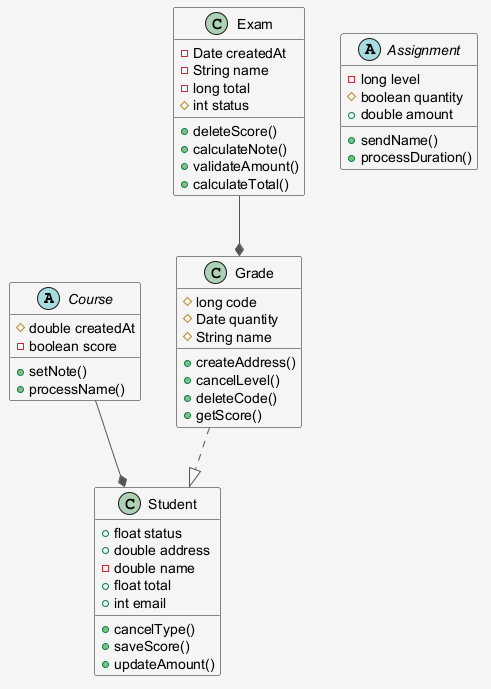

The diagram above was rendered by PlantUML. Its source (embedded in the PNG):
@startuml
skinparam shadowing false
skinparam backgroundColor #F5F5F5
skinparam ArrowColor #555555
abstract class Course {
  #double createdAt
  -boolean score
  +setNote()
  +processName()
}
class Student {
  +float status
  +double address
  -double name
  +float total
  +int email
  +cancelType()
  +saveScore()
  +updateAmount()
}
abstract class Assignment {
  -long level
  #boolean quantity
  +double amount
  +sendName()
  +processDuration()
}
class Exam {
  -Date createdAt
  -String name
  -long total
  #int status
  +deleteScore()
  +calculateNote()
  +validateAmount()
  +calculateTotal()
}
class Grade {
  #long code
  #Date quantity
  #String name
  +createAddress()
  +cancelLevel()
  +deleteCode()
  +getScore()
}
Exam --* Grade
Course --* Student
Grade ..|> Student
@enduml